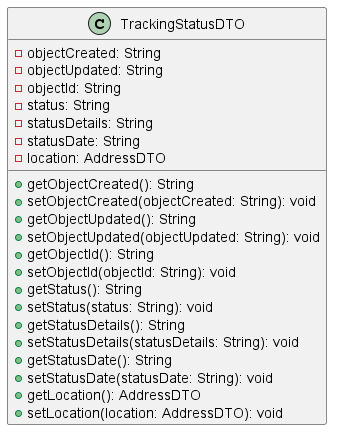

The diagram above was rendered by PlantUML. Its source (embedded in the PNG):
@startuml
class TrackingStatusDTO [[java:edu.sru.cpsc.webshopping.service.shipping.TrackingStatusDTO]] {
	-objectCreated: String
	-objectUpdated: String
	-objectId: String
	-status: String
	-statusDetails: String
	-statusDate: String
	-location: AddressDTO
	+getObjectCreated(): String
	+setObjectCreated(objectCreated: String): void
	+getObjectUpdated(): String
	+setObjectUpdated(objectUpdated: String): void
	+getObjectId(): String
	+setObjectId(objectId: String): void
	+getStatus(): String
	+setStatus(status: String): void
	+getStatusDetails(): String
	+setStatusDetails(statusDetails: String): void
	+getStatusDate(): String
	+setStatusDate(statusDate: String): void
	+getLocation(): AddressDTO
	+setLocation(location: AddressDTO): void
}
@enduml